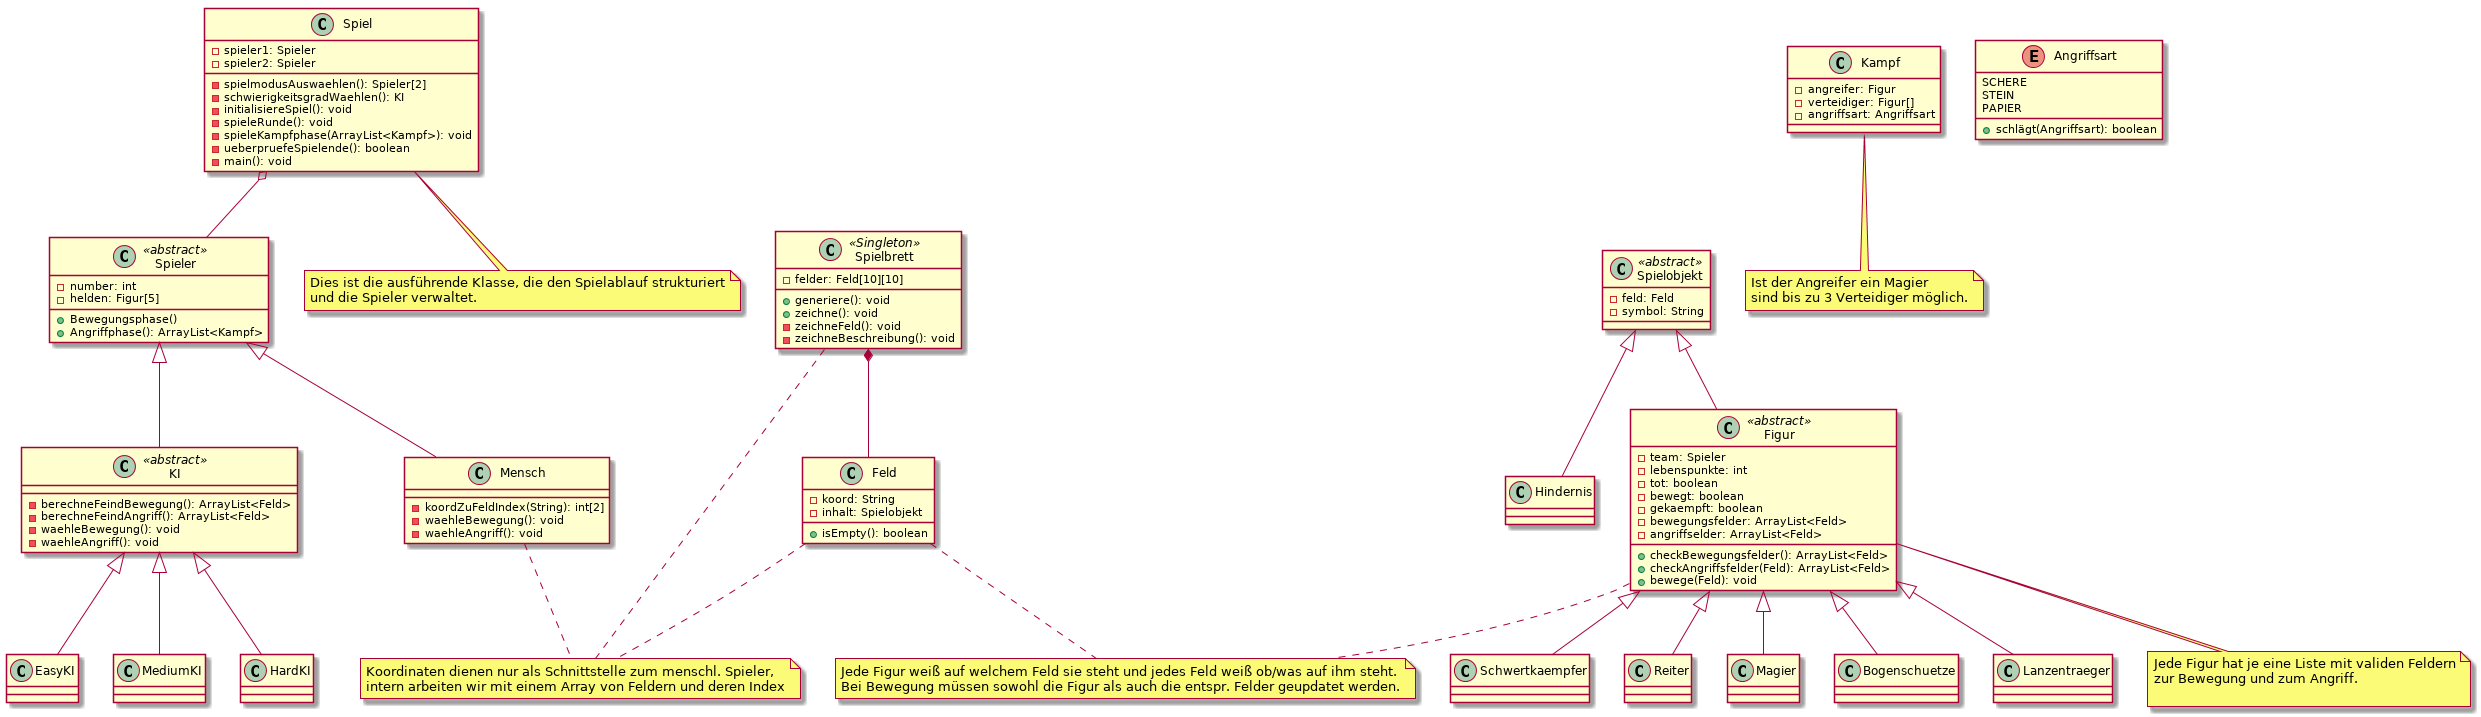

The diagram above was rendered by PlantUML. Its source (embedded in the PNG):
@startuml

Spiel o-- Spieler
Spielbrett *-- Feld
Spielobjekt <|-- Hindernis
Spielobjekt <|-- Figur
Figur <|-- Schwertkaempfer
Figur <|-- Reiter
Figur <|-- Magier
Figur <|-- Bogenschuetze
Figur <|-- Lanzentraeger
Spieler <|-- KI
KI <|-- EasyKI
KI <|-- MediumKI
KI <|-- HardKI
Spieler <|-- Mensch

note "Koordinaten dienen nur als Schnittstelle zum menschl. Spieler,\nintern arbeiten wir mit einem Array von Feldern und deren Index" as nKoord

note "Jede Figur hat je eine Liste mit validen Feldern\nzur Bewegung und zum Angriff.\n" as nFListe

note "Ist der Angreifer ein Magier\nsind bis zu 3 Verteidiger möglich." as nMagier

note "Dies ist die ausführende Klasse, die den Spielablauf strukturiert\nund die Spieler verwaltet." as nSpiel

note "Jede Figur weiß auf welchem Feld sie steht und jedes Feld weiß ob/was auf ihm steht.\nBei Bewegung müssen sowohl die Figur als auch die entspr. Felder geupdatet werden." as nBewegung

Spielbrett .. nKoord
Feld .. nKoord
Mensch .. nKoord

Figur .. nFListe

Kampf .. nMagier

Spiel .. nSpiel

Feld .. nBewegung
Figur .. nBewegung

class  Spiel {
    -spieler1: Spieler
    -spieler2: Spieler
    -spielmodusAuswaehlen(): Spieler[2]
    -schwierigkeitsgradWaehlen(): KI
    -initialisiereSpiel(): void
    -spieleRunde(): void
    -spieleKampfphase(ArrayList<Kampf>): void
    -ueberpruefeSpielende(): boolean 
    -main(): void 
}

class Spieler <<abstract>> {
    -number: int
    -helden: Figur[5]
    +Bewegungsphase()
    +Angriffphase(): ArrayList<Kampf>
}

class KI <<abstract>> {
    -berechneFeindBewegung(): ArrayList<Feld>
    -berechneFeindAngriff(): ArrayList<Feld>
    -waehleBewegung(): void
    -waehleAngriff(): void
}

class EasyKI {
}

class MediumKI {
}

class HardKI {
}


class Kampf {
    -angreifer: Figur
    -verteidiger: Figur[]
    -angriffsart: Angriffsart
}

enum Angriffsart {
    SCHERE
    STEIN
    PAPIER
    +schlägt(Angriffsart): boolean
}

class Spielobjekt <<abstract>>{
    -feld: Feld
    -symbol: String
}

class Figur <<abstract>>{
    -team: Spieler
    -lebenspunkte: int
    -tot: boolean 
    -bewegt: boolean 
    -gekaempft: boolean 
    -bewegungsfelder: ArrayList<Feld>
    -angriffselder: ArrayList<Feld>
    +checkBewegungsfelder(): ArrayList<Feld>
    +checkAngriffsfelder(Feld): ArrayList<Feld>
    +bewege(Feld): void

}

class Hindernis {
}

class Schwertkaempfer {
}

class Reiter {
}

class Magier {
}

class Bogenschuetze {
}

class Lanzentraeger {
}

class Mensch {
    -koordZuFeldIndex(String): int[2]
    -waehleBewegung(): void
    -waehleAngriff(): void
}

class Spielbrett <<Singleton>> {
    -felder: Feld[10][10]
    +generiere(): void
    +zeichne(): void
    -zeichneFeld(): void
    -zeichneBeschreibung(): void
}

class Feld {
    -koord: String
    -inhalt: Spielobjekt
    +isEmpty(): boolean
}
@enduml